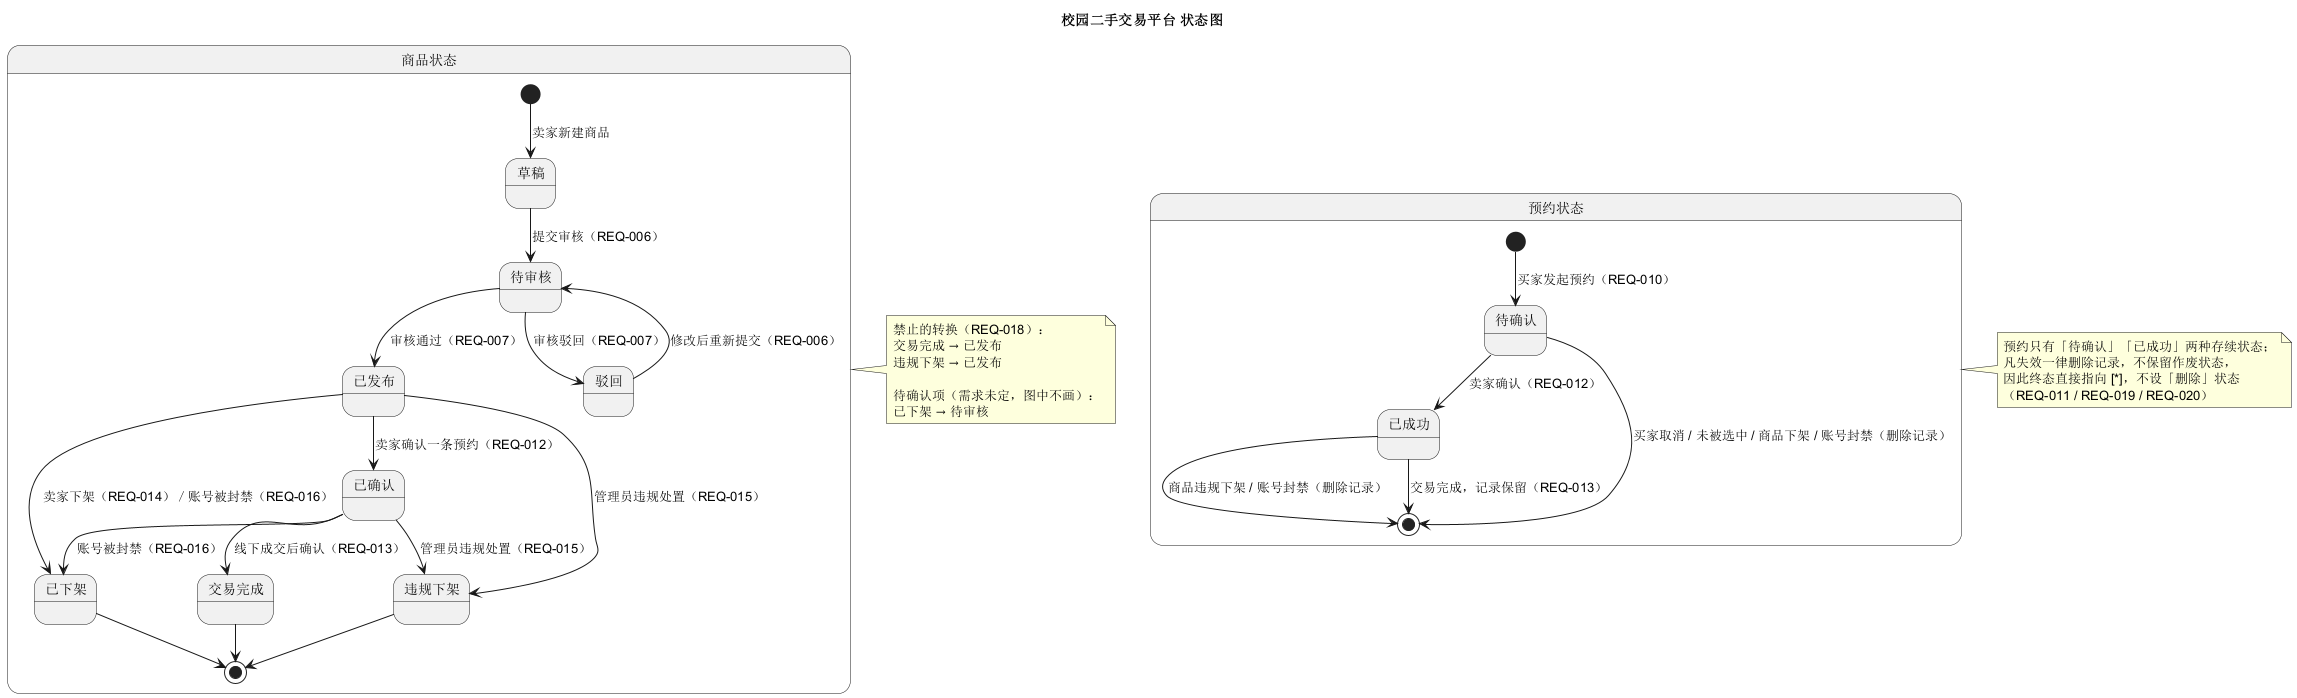

The diagram above was rendered by PlantUML. Its source (embedded in the PNG):
@startuml UML状态图
' 校园二手交易平台 —— 状态图
' 依据：requirements.md REQ-018（商品）/ REQ-019（预约）
title 校园二手交易平台 状态图

state "商品状态" as ITEM {
  [*] --> 草稿 : 卖家新建商品
  草稿 --> 待审核 : 提交审核（REQ-006）
  待审核 --> 已发布 : 审核通过（REQ-007）
  待审核 --> 驳回 : 审核驳回（REQ-007）
  驳回 --> 待审核 : 修改后重新提交（REQ-006）
  已发布 --> 已确认 : 卖家确认一条预约（REQ-012）
  已发布 --> 已下架 : 卖家下架（REQ-014）／账号被封禁（REQ-016）
  已发布 --> 违规下架 : 管理员违规处置（REQ-015）
  已确认 --> 交易完成 : 线下成交后确认（REQ-013）
  已确认 --> 已下架 : 账号被封禁（REQ-016）
  已确认 --> 违规下架 : 管理员违规处置（REQ-015）
  已下架 --> [*]
  违规下架 --> [*]
  交易完成 --> [*]
}

state "预约状态" as RES {
  [*] --> 待确认 : 买家发起预约（REQ-010）
  待确认 --> 已成功 : 卖家确认（REQ-012）
  待确认 --> [*] : 买家取消 / 未被选中 / 商品下架 / 账号封禁（删除记录）
  已成功 --> [*] : 商品违规下架 / 账号封禁（删除记录）
  已成功 --> [*] : 交易完成，记录保留（REQ-013）
}

note right of ITEM
  禁止的转换（REQ-018）：
  交易完成 → 已发布
  违规下架 → 已发布

  待确认项（需求未定，图中不画）：
  已下架 → 待审核
end note

note right of RES
  预约只有「待确认」「已成功」两种存续状态；
  凡失效一律删除记录，不保留作废状态，
  因此终态直接指向 [*]，不设「删除」状态
  （REQ-011 / REQ-019 / REQ-020）
end note

@enduml